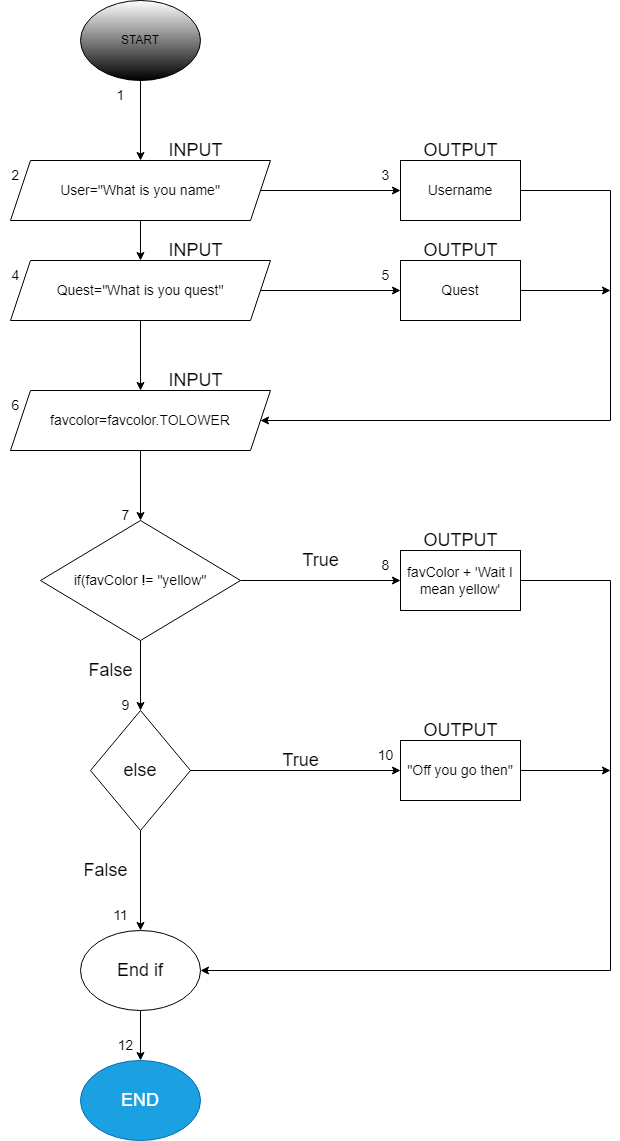

The diagram above was exported from draw.io. Its source (the exported page's mxGraphModel, read from the mxfile embedded in the PNG):
<mxGraphModel dx="458" dy="983" grid="1" gridSize="10" guides="1" tooltips="1" connect="1" arrows="1" fold="1" page="1" pageScale="1" pageWidth="850" pageHeight="1100" math="0" shadow="0">
  <root>
    <mxCell id="0" />
    <mxCell id="1" parent="0" />
    <mxCell id="67" style="edgeStyle=none;html=1;entryX=0.5;entryY=0;entryDx=0;entryDy=0;fontSize=14;" edge="1" parent="1" source="2" target="3">
      <mxGeometry relative="1" as="geometry" />
    </mxCell>
    <mxCell id="2" value="START" style="ellipse;whiteSpace=wrap;html=1;gradientColor=default;" vertex="1" parent="1">
      <mxGeometry x="160" width="120" height="80" as="geometry" />
    </mxCell>
    <mxCell id="7" style="edgeStyle=none;html=1;exitX=1;exitY=0.5;exitDx=0;exitDy=0;entryX=0;entryY=0.5;entryDx=0;entryDy=0;" edge="1" parent="1" source="3" target="6">
      <mxGeometry relative="1" as="geometry" />
    </mxCell>
    <mxCell id="9" value="" style="edgeStyle=none;html=1;" edge="1" parent="1" source="3" target="8">
      <mxGeometry relative="1" as="geometry" />
    </mxCell>
    <mxCell id="3" value="&lt;font style=&quot;font-size: 14px;&quot;&gt;User=&quot;What is you name&quot;&lt;/font&gt;" style="shape=parallelogram;perimeter=parallelogramPerimeter;whiteSpace=wrap;html=1;fixedSize=1;" vertex="1" parent="1">
      <mxGeometry x="90" y="160" width="260" height="60" as="geometry" />
    </mxCell>
    <mxCell id="6" value="&lt;font style=&quot;font-size: 14px;&quot;&gt;Username&lt;/font&gt;" style="rounded=0;whiteSpace=wrap;html=1;" vertex="1" parent="1">
      <mxGeometry x="480" y="160" width="120" height="60" as="geometry" />
    </mxCell>
    <mxCell id="14" style="edgeStyle=none;html=1;exitX=1;exitY=0.5;exitDx=0;exitDy=0;entryX=0;entryY=0.5;entryDx=0;entryDy=0;" edge="1" parent="1" source="8" target="10">
      <mxGeometry relative="1" as="geometry">
        <mxPoint x="470" y="290" as="targetPoint" />
      </mxGeometry>
    </mxCell>
    <mxCell id="16" value="" style="edgeStyle=none;html=1;" edge="1" parent="1" source="8" target="15">
      <mxGeometry relative="1" as="geometry" />
    </mxCell>
    <mxCell id="8" value="&lt;font style=&quot;font-size: 14px;&quot;&gt;Quest=&quot;What is you quest&quot;&lt;/font&gt;" style="shape=parallelogram;perimeter=parallelogramPerimeter;whiteSpace=wrap;html=1;fixedSize=1;" vertex="1" parent="1">
      <mxGeometry x="90" y="260" width="260" height="60" as="geometry" />
    </mxCell>
    <mxCell id="20" style="edgeStyle=none;html=1;exitX=1;exitY=0.5;exitDx=0;exitDy=0;" edge="1" parent="1" source="10">
      <mxGeometry relative="1" as="geometry">
        <mxPoint x="690" y="290" as="targetPoint" />
      </mxGeometry>
    </mxCell>
    <mxCell id="10" value="&lt;font style=&quot;font-size: 14px;&quot;&gt;Quest&lt;/font&gt;" style="rounded=0;whiteSpace=wrap;html=1;" vertex="1" parent="1">
      <mxGeometry x="480" y="260" width="120" height="60" as="geometry" />
    </mxCell>
    <mxCell id="18" style="edgeStyle=none;html=1;exitX=0.5;exitY=1;exitDx=0;exitDy=0;entryX=0.5;entryY=0;entryDx=0;entryDy=0;" edge="1" parent="1" source="15" target="17">
      <mxGeometry relative="1" as="geometry" />
    </mxCell>
    <mxCell id="15" value="&lt;font style=&quot;font-size: 14px;&quot;&gt;favcolor=favcolor.TOLOWER&lt;/font&gt;" style="shape=parallelogram;perimeter=parallelogramPerimeter;whiteSpace=wrap;html=1;fixedSize=1;" vertex="1" parent="1">
      <mxGeometry x="90" y="390" width="260" height="60" as="geometry" />
    </mxCell>
    <mxCell id="28" style="edgeStyle=none;html=1;entryX=0;entryY=0.5;entryDx=0;entryDy=0;" edge="1" parent="1" source="17" target="26">
      <mxGeometry relative="1" as="geometry" />
    </mxCell>
    <mxCell id="31" style="edgeStyle=none;html=1;entryX=0.5;entryY=0;entryDx=0;entryDy=0;" edge="1" parent="1" source="17" target="27">
      <mxGeometry relative="1" as="geometry" />
    </mxCell>
    <mxCell id="17" value="&lt;font style=&quot;font-size: 14px;&quot;&gt;if(favColor != &quot;yellow&quot;&lt;/font&gt;" style="rhombus;whiteSpace=wrap;html=1;" vertex="1" parent="1">
      <mxGeometry x="120" y="520" width="200" height="120" as="geometry" />
    </mxCell>
    <mxCell id="21" value="" style="endArrow=none;html=1;exitX=1;exitY=0.5;exitDx=0;exitDy=0;" edge="1" parent="1" source="6">
      <mxGeometry width="50" height="50" relative="1" as="geometry">
        <mxPoint x="640" y="215" as="sourcePoint" />
        <mxPoint x="690" y="190" as="targetPoint" />
      </mxGeometry>
    </mxCell>
    <mxCell id="22" value="" style="endArrow=none;html=1;" edge="1" parent="1">
      <mxGeometry width="50" height="50" relative="1" as="geometry">
        <mxPoint x="690" y="420" as="sourcePoint" />
        <mxPoint x="690" y="190" as="targetPoint" />
      </mxGeometry>
    </mxCell>
    <mxCell id="24" value="" style="endArrow=classic;html=1;entryX=1;entryY=0.5;entryDx=0;entryDy=0;" edge="1" parent="1" target="15">
      <mxGeometry width="50" height="50" relative="1" as="geometry">
        <mxPoint x="690" y="420" as="sourcePoint" />
        <mxPoint x="400" y="260" as="targetPoint" />
      </mxGeometry>
    </mxCell>
    <mxCell id="26" value="&lt;font style=&quot;font-size: 14px;&quot;&gt;favColor + 'Wait I mean yellow'&lt;/font&gt;" style="rounded=0;whiteSpace=wrap;html=1;" vertex="1" parent="1">
      <mxGeometry x="480" y="550" width="120" height="60" as="geometry" />
    </mxCell>
    <mxCell id="30" style="edgeStyle=none;html=1;entryX=0;entryY=0.5;entryDx=0;entryDy=0;" edge="1" parent="1" source="27" target="29">
      <mxGeometry relative="1" as="geometry" />
    </mxCell>
    <mxCell id="33" style="edgeStyle=none;html=1;entryX=0.5;entryY=0;entryDx=0;entryDy=0;" edge="1" parent="1" source="27" target="32">
      <mxGeometry relative="1" as="geometry" />
    </mxCell>
    <mxCell id="27" value="&lt;font style=&quot;font-size: 18px;&quot;&gt;else&lt;/font&gt;" style="rhombus;whiteSpace=wrap;html=1;" vertex="1" parent="1">
      <mxGeometry x="170" y="710" width="100" height="120" as="geometry" />
    </mxCell>
    <mxCell id="29" value="&lt;font style=&quot;font-size: 14px;&quot;&gt;&quot;Off you go then&quot;&lt;/font&gt;" style="rounded=0;whiteSpace=wrap;html=1;" vertex="1" parent="1">
      <mxGeometry x="480" y="740" width="120" height="60" as="geometry" />
    </mxCell>
    <mxCell id="36" style="edgeStyle=none;html=1;entryX=0.5;entryY=0;entryDx=0;entryDy=0;fontSize=18;" edge="1" parent="1" source="32" target="35">
      <mxGeometry relative="1" as="geometry" />
    </mxCell>
    <mxCell id="32" value="&lt;font style=&quot;font-size: 18px;&quot;&gt;End if&lt;/font&gt;" style="ellipse;whiteSpace=wrap;html=1;" vertex="1" parent="1">
      <mxGeometry x="160" y="930" width="120" height="80" as="geometry" />
    </mxCell>
    <mxCell id="35" value="END" style="ellipse;whiteSpace=wrap;html=1;fontSize=18;fillColor=#1ba1e2;fontColor=#ffffff;strokeColor=#006EAF;" vertex="1" parent="1">
      <mxGeometry x="160" y="1060" width="120" height="80" as="geometry" />
    </mxCell>
    <mxCell id="37" value="" style="endArrow=none;html=1;fontSize=18;exitX=1;exitY=0.5;exitDx=0;exitDy=0;" edge="1" parent="1" source="26">
      <mxGeometry width="50" height="50" relative="1" as="geometry">
        <mxPoint x="460" y="740" as="sourcePoint" />
        <mxPoint x="690" y="580" as="targetPoint" />
      </mxGeometry>
    </mxCell>
    <mxCell id="38" value="" style="endArrow=none;html=1;fontSize=18;" edge="1" parent="1">
      <mxGeometry width="50" height="50" relative="1" as="geometry">
        <mxPoint x="690" y="970" as="sourcePoint" />
        <mxPoint x="690" y="580" as="targetPoint" />
      </mxGeometry>
    </mxCell>
    <mxCell id="40" value="" style="endArrow=classic;html=1;fontSize=18;entryX=1;entryY=0.5;entryDx=0;entryDy=0;" edge="1" parent="1" target="32">
      <mxGeometry width="50" height="50" relative="1" as="geometry">
        <mxPoint x="690" y="970" as="sourcePoint" />
        <mxPoint x="510" y="770" as="targetPoint" />
      </mxGeometry>
    </mxCell>
    <mxCell id="41" value="" style="endArrow=classic;html=1;fontSize=18;exitX=1;exitY=0.5;exitDx=0;exitDy=0;exitPerimeter=0;" edge="1" parent="1" source="29">
      <mxGeometry width="50" height="50" relative="1" as="geometry">
        <mxPoint x="610" y="770" as="sourcePoint" />
        <mxPoint x="690" y="770" as="targetPoint" />
      </mxGeometry>
    </mxCell>
    <mxCell id="42" value="True" style="text;html=1;align=center;verticalAlign=middle;resizable=0;points=[];autosize=1;strokeColor=none;fillColor=none;fontSize=18;" vertex="1" parent="1">
      <mxGeometry x="370" y="540" width="60" height="40" as="geometry" />
    </mxCell>
    <mxCell id="43" value="True" style="text;html=1;align=center;verticalAlign=middle;resizable=0;points=[];autosize=1;strokeColor=none;fillColor=none;fontSize=18;" vertex="1" parent="1">
      <mxGeometry x="350" y="740" width="60" height="40" as="geometry" />
    </mxCell>
    <mxCell id="44" value="False" style="text;html=1;align=center;verticalAlign=middle;resizable=0;points=[];autosize=1;strokeColor=none;fillColor=none;fontSize=18;" vertex="1" parent="1">
      <mxGeometry x="155" y="650" width="70" height="40" as="geometry" />
    </mxCell>
    <mxCell id="45" value="False" style="text;html=1;align=center;verticalAlign=middle;resizable=0;points=[];autosize=1;strokeColor=none;fillColor=none;fontSize=18;" vertex="1" parent="1">
      <mxGeometry x="150" y="850" width="70" height="40" as="geometry" />
    </mxCell>
    <mxCell id="46" value="OUTPUT" style="text;html=1;align=center;verticalAlign=middle;resizable=0;points=[];autosize=1;strokeColor=none;fillColor=none;fontSize=18;" vertex="1" parent="1">
      <mxGeometry x="490" y="710" width="100" height="40" as="geometry" />
    </mxCell>
    <mxCell id="47" value="OUTPUT" style="text;html=1;align=center;verticalAlign=middle;resizable=0;points=[];autosize=1;strokeColor=none;fillColor=none;fontSize=18;" vertex="1" parent="1">
      <mxGeometry x="490" y="520" width="100" height="40" as="geometry" />
    </mxCell>
    <mxCell id="48" value="OUTPUT" style="text;html=1;align=center;verticalAlign=middle;resizable=0;points=[];autosize=1;strokeColor=none;fillColor=none;fontSize=18;" vertex="1" parent="1">
      <mxGeometry x="490" y="230" width="100" height="40" as="geometry" />
    </mxCell>
    <mxCell id="49" value="OUTPUT" style="text;html=1;align=center;verticalAlign=middle;resizable=0;points=[];autosize=1;strokeColor=none;fillColor=none;fontSize=18;" vertex="1" parent="1">
      <mxGeometry x="490" y="130" width="100" height="40" as="geometry" />
    </mxCell>
    <mxCell id="50" value="INPUT" style="text;html=1;align=center;verticalAlign=middle;resizable=0;points=[];autosize=1;strokeColor=none;fillColor=none;fontSize=18;" vertex="1" parent="1">
      <mxGeometry x="235" y="230" width="80" height="40" as="geometry" />
    </mxCell>
    <mxCell id="51" value="INPUT" style="text;html=1;align=center;verticalAlign=middle;resizable=0;points=[];autosize=1;strokeColor=none;fillColor=none;fontSize=18;" vertex="1" parent="1">
      <mxGeometry x="235" y="130" width="80" height="40" as="geometry" />
    </mxCell>
    <mxCell id="52" value="INPUT" style="text;html=1;align=center;verticalAlign=middle;resizable=0;points=[];autosize=1;strokeColor=none;fillColor=none;fontSize=18;" vertex="1" parent="1">
      <mxGeometry x="235" y="360" width="80" height="40" as="geometry" />
    </mxCell>
    <mxCell id="54" value="2" style="text;html=1;align=center;verticalAlign=middle;resizable=0;points=[];autosize=1;strokeColor=none;fillColor=none;fontSize=14;" vertex="1" parent="1">
      <mxGeometry x="80" y="160" width="30" height="30" as="geometry" />
    </mxCell>
    <mxCell id="56" value="3" style="text;html=1;align=center;verticalAlign=middle;resizable=0;points=[];autosize=1;strokeColor=none;fillColor=none;fontSize=14;" vertex="1" parent="1">
      <mxGeometry x="450" y="160" width="30" height="30" as="geometry" />
    </mxCell>
    <mxCell id="57" value="6" style="text;html=1;align=center;verticalAlign=middle;resizable=0;points=[];autosize=1;strokeColor=none;fillColor=none;fontSize=14;" vertex="1" parent="1">
      <mxGeometry x="80" y="390" width="30" height="30" as="geometry" />
    </mxCell>
    <mxCell id="58" value="5" style="text;html=1;align=center;verticalAlign=middle;resizable=0;points=[];autosize=1;strokeColor=none;fillColor=none;fontSize=14;" vertex="1" parent="1">
      <mxGeometry x="450" y="260" width="30" height="30" as="geometry" />
    </mxCell>
    <mxCell id="59" value="4" style="text;html=1;align=center;verticalAlign=middle;resizable=0;points=[];autosize=1;strokeColor=none;fillColor=none;fontSize=14;" vertex="1" parent="1">
      <mxGeometry x="80" y="260" width="30" height="30" as="geometry" />
    </mxCell>
    <mxCell id="60" value="10" style="text;html=1;align=center;verticalAlign=middle;resizable=0;points=[];autosize=1;strokeColor=none;fillColor=none;fontSize=14;" vertex="1" parent="1">
      <mxGeometry x="445" y="740" width="40" height="30" as="geometry" />
    </mxCell>
    <mxCell id="61" value="9" style="text;html=1;align=center;verticalAlign=middle;resizable=0;points=[];autosize=1;strokeColor=none;fillColor=none;fontSize=14;" vertex="1" parent="1">
      <mxGeometry x="190" y="690" width="30" height="30" as="geometry" />
    </mxCell>
    <mxCell id="62" value="8" style="text;html=1;align=center;verticalAlign=middle;resizable=0;points=[];autosize=1;strokeColor=none;fillColor=none;fontSize=14;" vertex="1" parent="1">
      <mxGeometry x="450" y="550" width="30" height="30" as="geometry" />
    </mxCell>
    <mxCell id="63" value="7" style="text;html=1;align=center;verticalAlign=middle;resizable=0;points=[];autosize=1;strokeColor=none;fillColor=none;fontSize=14;" vertex="1" parent="1">
      <mxGeometry x="190" y="500" width="30" height="30" as="geometry" />
    </mxCell>
    <mxCell id="64" value="12" style="text;html=1;align=center;verticalAlign=middle;resizable=0;points=[];autosize=1;strokeColor=none;fillColor=none;fontSize=14;" vertex="1" parent="1">
      <mxGeometry x="185" y="1030" width="40" height="30" as="geometry" />
    </mxCell>
    <mxCell id="65" value="11" style="text;html=1;align=center;verticalAlign=middle;resizable=0;points=[];autosize=1;strokeColor=none;fillColor=none;fontSize=14;" vertex="1" parent="1">
      <mxGeometry x="180" y="900" width="40" height="30" as="geometry" />
    </mxCell>
    <mxCell id="55" value="1" style="text;html=1;align=center;verticalAlign=middle;resizable=0;points=[];autosize=1;strokeColor=none;fillColor=none;fontSize=14;" vertex="1" parent="1">
      <mxGeometry x="185" y="80" width="30" height="30" as="geometry" />
    </mxCell>
  </root>
</mxGraphModel>